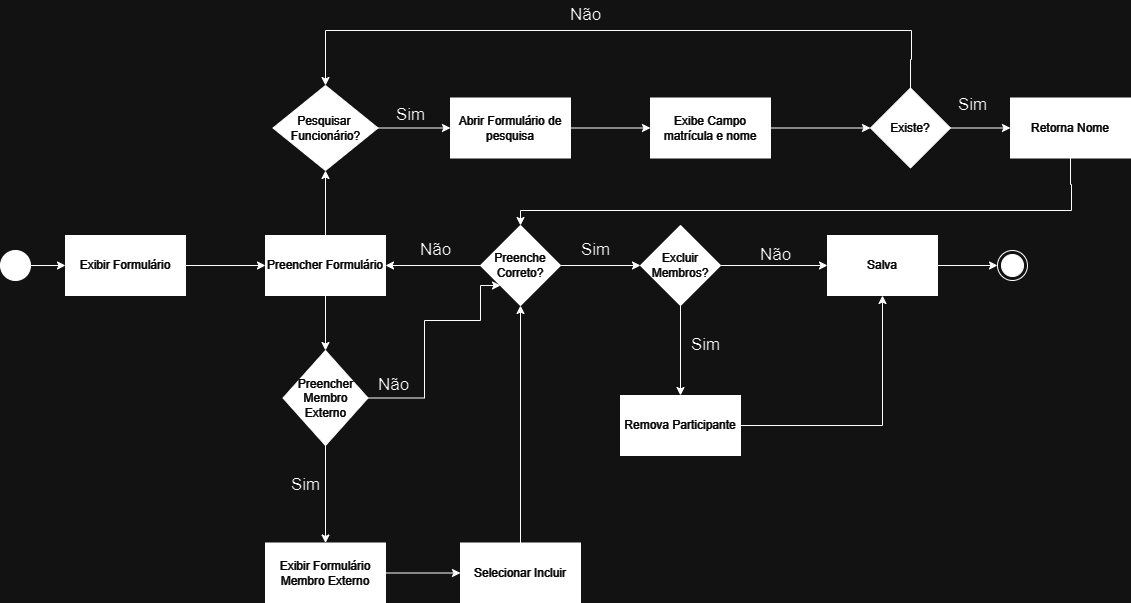

The diagram above was exported from draw.io. Its source (the exported page's mxGraphModel, read from the mxfile embedded in the PNG):
<mxGraphModel dx="1434" dy="790" grid="1" gridSize="10" guides="1" tooltips="1" connect="1" arrows="1" fold="1" page="1" pageScale="1" pageWidth="827" pageHeight="1169" math="0" shadow="0">
  <root>
    <mxCell id="0" />
    <mxCell id="1" parent="0" />
    <mxCell id="kdci4cge1ZjTnSdA9n7U-3" value="" style="edgeStyle=orthogonalEdgeStyle;rounded=0;orthogonalLoop=1;jettySize=auto;html=1;" edge="1" parent="1" source="kdci4cge1ZjTnSdA9n7U-1" target="kdci4cge1ZjTnSdA9n7U-2">
      <mxGeometry relative="1" as="geometry" />
    </mxCell>
    <mxCell id="kdci4cge1ZjTnSdA9n7U-1" value="" style="ellipse;fillColor=strokeColor;html=1;" vertex="1" parent="1">
      <mxGeometry y="330" width="30" height="30" as="geometry" />
    </mxCell>
    <mxCell id="kdci4cge1ZjTnSdA9n7U-16" value="" style="edgeStyle=orthogonalEdgeStyle;rounded=0;orthogonalLoop=1;jettySize=auto;html=1;" edge="1" parent="1" source="kdci4cge1ZjTnSdA9n7U-2" target="kdci4cge1ZjTnSdA9n7U-15">
      <mxGeometry relative="1" as="geometry" />
    </mxCell>
    <mxCell id="kdci4cge1ZjTnSdA9n7U-2" value="&lt;font color=&quot;#ffffff&quot;&gt;Exibir Formulário&lt;/font&gt;" style="whiteSpace=wrap;html=1;fillColor=strokeColor;" vertex="1" parent="1">
      <mxGeometry x="65" y="315" width="120" height="60" as="geometry" />
    </mxCell>
    <mxCell id="kdci4cge1ZjTnSdA9n7U-6" value="" style="ellipse;html=1;shape=endState;fillColor=strokeColor;" vertex="1" parent="1">
      <mxGeometry x="997" y="330" width="30" height="30" as="geometry" />
    </mxCell>
    <mxCell id="kdci4cge1ZjTnSdA9n7U-28" value="" style="edgeStyle=orthogonalEdgeStyle;rounded=0;orthogonalLoop=1;jettySize=auto;html=1;" edge="1" parent="1" source="kdci4cge1ZjTnSdA9n7U-8" target="kdci4cge1ZjTnSdA9n7U-27">
      <mxGeometry relative="1" as="geometry" />
    </mxCell>
    <mxCell id="kdci4cge1ZjTnSdA9n7U-54" value="" style="edgeStyle=orthogonalEdgeStyle;rounded=0;orthogonalLoop=1;jettySize=auto;html=1;" edge="1" parent="1" source="kdci4cge1ZjTnSdA9n7U-8" target="kdci4cge1ZjTnSdA9n7U-15">
      <mxGeometry relative="1" as="geometry" />
    </mxCell>
    <mxCell id="kdci4cge1ZjTnSdA9n7U-8" value="&lt;font color=&quot;#ffffff&quot;&gt;Preenche&lt;/font&gt;&lt;div&gt;&lt;font color=&quot;#ffffff&quot;&gt;Correto?&lt;/font&gt;&lt;/div&gt;" style="rhombus;whiteSpace=wrap;html=1;fillColor=strokeColor;fontColor=none;" vertex="1" parent="1">
      <mxGeometry x="480" y="305" width="80" height="80" as="geometry" />
    </mxCell>
    <mxCell id="kdci4cge1ZjTnSdA9n7U-13" style="edgeStyle=orthogonalEdgeStyle;rounded=0;orthogonalLoop=1;jettySize=auto;html=1;entryX=0;entryY=0.5;entryDx=0;entryDy=0;" edge="1" parent="1" source="kdci4cge1ZjTnSdA9n7U-11" target="kdci4cge1ZjTnSdA9n7U-6">
      <mxGeometry relative="1" as="geometry" />
    </mxCell>
    <mxCell id="kdci4cge1ZjTnSdA9n7U-11" value="&lt;font color=&quot;#ffffff&quot;&gt;Salva&lt;/font&gt;" style="whiteSpace=wrap;html=1;fillColor=strokeColor;fontColor=none;" vertex="1" parent="1">
      <mxGeometry x="827" y="315" width="110" height="60" as="geometry" />
    </mxCell>
    <mxCell id="kdci4cge1ZjTnSdA9n7U-14" value="Não" style="text;html=1;align=center;verticalAlign=middle;resizable=0;points=[];autosize=1;strokeColor=none;fillColor=none;fontSize=17;" vertex="1" parent="1">
      <mxGeometry x="750" y="320" width="50" height="30" as="geometry" />
    </mxCell>
    <mxCell id="kdci4cge1ZjTnSdA9n7U-18" value="" style="edgeStyle=orthogonalEdgeStyle;rounded=0;orthogonalLoop=1;jettySize=auto;html=1;" edge="1" parent="1" source="kdci4cge1ZjTnSdA9n7U-15" target="kdci4cge1ZjTnSdA9n7U-17">
      <mxGeometry relative="1" as="geometry" />
    </mxCell>
    <mxCell id="kdci4cge1ZjTnSdA9n7U-38" value="" style="edgeStyle=orthogonalEdgeStyle;rounded=0;orthogonalLoop=1;jettySize=auto;html=1;" edge="1" parent="1" source="kdci4cge1ZjTnSdA9n7U-15" target="kdci4cge1ZjTnSdA9n7U-37">
      <mxGeometry relative="1" as="geometry" />
    </mxCell>
    <mxCell id="kdci4cge1ZjTnSdA9n7U-15" value="&lt;font color=&quot;#ffffff&quot;&gt;Preencher Formulário&lt;/font&gt;" style="whiteSpace=wrap;html=1;fillColor=strokeColor;" vertex="1" parent="1">
      <mxGeometry x="265" y="315" width="120" height="60" as="geometry" />
    </mxCell>
    <mxCell id="kdci4cge1ZjTnSdA9n7U-20" value="" style="edgeStyle=orthogonalEdgeStyle;rounded=0;orthogonalLoop=1;jettySize=auto;html=1;" edge="1" parent="1" source="kdci4cge1ZjTnSdA9n7U-17" target="kdci4cge1ZjTnSdA9n7U-19">
      <mxGeometry relative="1" as="geometry" />
    </mxCell>
    <mxCell id="kdci4cge1ZjTnSdA9n7U-24" style="edgeStyle=orthogonalEdgeStyle;rounded=0;orthogonalLoop=1;jettySize=auto;html=1;entryX=0;entryY=1;entryDx=0;entryDy=0;" edge="1" parent="1" source="kdci4cge1ZjTnSdA9n7U-17" target="kdci4cge1ZjTnSdA9n7U-8">
      <mxGeometry relative="1" as="geometry">
        <Array as="points">
          <mxPoint x="424" y="478" />
          <mxPoint x="424" y="400" />
          <mxPoint x="480" y="400" />
          <mxPoint x="480" y="365" />
        </Array>
      </mxGeometry>
    </mxCell>
    <mxCell id="kdci4cge1ZjTnSdA9n7U-17" value="&lt;font color=&quot;#ffffff&quot;&gt;Preencher&lt;/font&gt;&lt;div&gt;&lt;font color=&quot;#ffffff&quot;&gt;Membro&lt;/font&gt;&lt;/div&gt;&lt;div&gt;&lt;font color=&quot;#ffffff&quot;&gt;Externo&lt;/font&gt;&lt;/div&gt;" style="rhombus;whiteSpace=wrap;html=1;fillColor=strokeColor;" vertex="1" parent="1">
      <mxGeometry x="282.5" y="430" width="85" height="95" as="geometry" />
    </mxCell>
    <mxCell id="kdci4cge1ZjTnSdA9n7U-22" value="" style="edgeStyle=orthogonalEdgeStyle;rounded=0;orthogonalLoop=1;jettySize=auto;html=1;" edge="1" parent="1" source="kdci4cge1ZjTnSdA9n7U-19" target="kdci4cge1ZjTnSdA9n7U-21">
      <mxGeometry relative="1" as="geometry" />
    </mxCell>
    <mxCell id="kdci4cge1ZjTnSdA9n7U-19" value="&lt;font color=&quot;#ffffff&quot;&gt;Exibir Formulário&lt;/font&gt;&lt;div&gt;&lt;font color=&quot;#ffffff&quot;&gt;Membro Externo&lt;/font&gt;&lt;/div&gt;" style="whiteSpace=wrap;html=1;fillColor=strokeColor;" vertex="1" parent="1">
      <mxGeometry x="265" y="622.5" width="120" height="60" as="geometry" />
    </mxCell>
    <mxCell id="kdci4cge1ZjTnSdA9n7U-23" style="edgeStyle=orthogonalEdgeStyle;rounded=0;orthogonalLoop=1;jettySize=auto;html=1;entryX=0.5;entryY=1;entryDx=0;entryDy=0;" edge="1" parent="1" source="kdci4cge1ZjTnSdA9n7U-21" target="kdci4cge1ZjTnSdA9n7U-8">
      <mxGeometry relative="1" as="geometry" />
    </mxCell>
    <mxCell id="kdci4cge1ZjTnSdA9n7U-21" value="&lt;font color=&quot;#ffffff&quot;&gt;Selecionar Incluir&lt;/font&gt;" style="whiteSpace=wrap;html=1;fillColor=strokeColor;" vertex="1" parent="1">
      <mxGeometry x="460" y="622.5" width="120" height="60" as="geometry" />
    </mxCell>
    <mxCell id="kdci4cge1ZjTnSdA9n7U-25" value="Sim" style="text;html=1;align=center;verticalAlign=middle;resizable=0;points=[];autosize=1;strokeColor=none;fillColor=none;fontSize=17;" vertex="1" parent="1">
      <mxGeometry x="280" y="550" width="50" height="30" as="geometry" />
    </mxCell>
    <mxCell id="kdci4cge1ZjTnSdA9n7U-26" value="Não" style="text;html=1;align=center;verticalAlign=middle;resizable=0;points=[];autosize=1;strokeColor=none;fillColor=none;fontSize=17;" vertex="1" parent="1">
      <mxGeometry x="367.5" y="450" width="50" height="30" as="geometry" />
    </mxCell>
    <mxCell id="kdci4cge1ZjTnSdA9n7U-29" style="edgeStyle=orthogonalEdgeStyle;rounded=0;orthogonalLoop=1;jettySize=auto;html=1;entryX=0;entryY=0.5;entryDx=0;entryDy=0;" edge="1" parent="1" source="kdci4cge1ZjTnSdA9n7U-27" target="kdci4cge1ZjTnSdA9n7U-11">
      <mxGeometry relative="1" as="geometry" />
    </mxCell>
    <mxCell id="kdci4cge1ZjTnSdA9n7U-31" value="" style="edgeStyle=orthogonalEdgeStyle;rounded=0;orthogonalLoop=1;jettySize=auto;html=1;" edge="1" parent="1" source="kdci4cge1ZjTnSdA9n7U-27" target="kdci4cge1ZjTnSdA9n7U-30">
      <mxGeometry relative="1" as="geometry" />
    </mxCell>
    <mxCell id="kdci4cge1ZjTnSdA9n7U-27" value="&lt;font color=&quot;#ffffff&quot;&gt;Excluir&lt;/font&gt;&lt;div&gt;&lt;font color=&quot;#ffffff&quot;&gt;Membros?&lt;/font&gt;&lt;/div&gt;" style="rhombus;whiteSpace=wrap;html=1;fillColor=strokeColor;fontColor=none;" vertex="1" parent="1">
      <mxGeometry x="640" y="305" width="80" height="80" as="geometry" />
    </mxCell>
    <mxCell id="kdci4cge1ZjTnSdA9n7U-32" style="edgeStyle=orthogonalEdgeStyle;rounded=0;orthogonalLoop=1;jettySize=auto;html=1;entryX=0.5;entryY=1;entryDx=0;entryDy=0;" edge="1" parent="1" source="kdci4cge1ZjTnSdA9n7U-30" target="kdci4cge1ZjTnSdA9n7U-11">
      <mxGeometry relative="1" as="geometry" />
    </mxCell>
    <mxCell id="kdci4cge1ZjTnSdA9n7U-30" value="&lt;font color=&quot;#ffffff&quot;&gt;Remova Participante&lt;/font&gt;" style="whiteSpace=wrap;html=1;fillColor=strokeColor;fontColor=none;" vertex="1" parent="1">
      <mxGeometry x="620" y="475" width="120" height="60" as="geometry" />
    </mxCell>
    <mxCell id="kdci4cge1ZjTnSdA9n7U-33" value="Sim" style="text;html=1;align=center;verticalAlign=middle;resizable=0;points=[];autosize=1;strokeColor=none;fillColor=none;fontSize=17;" vertex="1" parent="1">
      <mxGeometry x="680" y="410" width="50" height="30" as="geometry" />
    </mxCell>
    <mxCell id="kdci4cge1ZjTnSdA9n7U-40" value="" style="edgeStyle=orthogonalEdgeStyle;rounded=0;orthogonalLoop=1;jettySize=auto;html=1;" edge="1" parent="1" source="kdci4cge1ZjTnSdA9n7U-37" target="kdci4cge1ZjTnSdA9n7U-39">
      <mxGeometry relative="1" as="geometry" />
    </mxCell>
    <mxCell id="kdci4cge1ZjTnSdA9n7U-37" value="&lt;font color=&quot;#ffffff&quot;&gt;Pesquisar&amp;nbsp;&lt;/font&gt;&lt;div&gt;&lt;font color=&quot;#ffffff&quot;&gt;Funcionário?&lt;/font&gt;&lt;/div&gt;" style="rhombus;whiteSpace=wrap;html=1;fillColor=strokeColor;" vertex="1" parent="1">
      <mxGeometry x="272.5" y="165" width="105" height="85" as="geometry" />
    </mxCell>
    <mxCell id="kdci4cge1ZjTnSdA9n7U-42" value="" style="edgeStyle=orthogonalEdgeStyle;rounded=0;orthogonalLoop=1;jettySize=auto;html=1;" edge="1" parent="1" source="kdci4cge1ZjTnSdA9n7U-39" target="kdci4cge1ZjTnSdA9n7U-41">
      <mxGeometry relative="1" as="geometry" />
    </mxCell>
    <mxCell id="kdci4cge1ZjTnSdA9n7U-39" value="&lt;font color=&quot;#ffffff&quot;&gt;Abrir Formulário de pesquisa&lt;/font&gt;" style="whiteSpace=wrap;html=1;fillColor=strokeColor;" vertex="1" parent="1">
      <mxGeometry x="450" y="177.5" width="120" height="60" as="geometry" />
    </mxCell>
    <mxCell id="kdci4cge1ZjTnSdA9n7U-44" value="" style="edgeStyle=orthogonalEdgeStyle;rounded=0;orthogonalLoop=1;jettySize=auto;html=1;" edge="1" parent="1" source="kdci4cge1ZjTnSdA9n7U-41" target="kdci4cge1ZjTnSdA9n7U-43">
      <mxGeometry relative="1" as="geometry" />
    </mxCell>
    <mxCell id="kdci4cge1ZjTnSdA9n7U-41" value="&lt;font color=&quot;#ffffff&quot;&gt;Exibe Campo matrícula e nome&lt;/font&gt;" style="whiteSpace=wrap;html=1;fillColor=strokeColor;" vertex="1" parent="1">
      <mxGeometry x="650" y="177.5" width="120" height="60" as="geometry" />
    </mxCell>
    <mxCell id="kdci4cge1ZjTnSdA9n7U-46" value="" style="edgeStyle=orthogonalEdgeStyle;rounded=0;orthogonalLoop=1;jettySize=auto;html=1;" edge="1" parent="1" source="kdci4cge1ZjTnSdA9n7U-43" target="kdci4cge1ZjTnSdA9n7U-45">
      <mxGeometry relative="1" as="geometry" />
    </mxCell>
    <mxCell id="kdci4cge1ZjTnSdA9n7U-50" style="edgeStyle=orthogonalEdgeStyle;rounded=0;orthogonalLoop=1;jettySize=auto;html=1;entryX=0.5;entryY=0;entryDx=0;entryDy=0;" edge="1" parent="1" source="kdci4cge1ZjTnSdA9n7U-43" target="kdci4cge1ZjTnSdA9n7U-37">
      <mxGeometry relative="1" as="geometry">
        <mxPoint x="910" y="110" as="targetPoint" />
        <Array as="points">
          <mxPoint x="910" y="139" />
          <mxPoint x="911" y="139" />
          <mxPoint x="911" y="110" />
          <mxPoint x="325" y="110" />
        </Array>
      </mxGeometry>
    </mxCell>
    <mxCell id="kdci4cge1ZjTnSdA9n7U-43" value="&lt;font color=&quot;#ffffff&quot;&gt;Existe?&lt;/font&gt;" style="rhombus;whiteSpace=wrap;html=1;fillColor=strokeColor;" vertex="1" parent="1">
      <mxGeometry x="870" y="167.5" width="80" height="80" as="geometry" />
    </mxCell>
    <mxCell id="kdci4cge1ZjTnSdA9n7U-48" style="edgeStyle=orthogonalEdgeStyle;rounded=0;orthogonalLoop=1;jettySize=auto;html=1;entryX=0.5;entryY=0;entryDx=0;entryDy=0;" edge="1" parent="1" source="kdci4cge1ZjTnSdA9n7U-45" target="kdci4cge1ZjTnSdA9n7U-8">
      <mxGeometry relative="1" as="geometry">
        <mxPoint x="1070" y="290" as="targetPoint" />
        <Array as="points">
          <mxPoint x="1070" y="264" />
          <mxPoint x="1071" y="264" />
          <mxPoint x="1071" y="290" />
          <mxPoint x="520" y="290" />
        </Array>
      </mxGeometry>
    </mxCell>
    <mxCell id="kdci4cge1ZjTnSdA9n7U-45" value="&lt;font color=&quot;#ffffff&quot;&gt;Retorna Nome&lt;/font&gt;" style="whiteSpace=wrap;html=1;fillColor=strokeColor;" vertex="1" parent="1">
      <mxGeometry x="1010" y="177.5" width="120" height="60" as="geometry" />
    </mxCell>
    <mxCell id="kdci4cge1ZjTnSdA9n7U-49" value="Sim" style="text;html=1;align=center;verticalAlign=middle;resizable=0;points=[];autosize=1;strokeColor=none;fillColor=none;fontSize=17;" vertex="1" parent="1">
      <mxGeometry x="947" y="170" width="50" height="30" as="geometry" />
    </mxCell>
    <mxCell id="kdci4cge1ZjTnSdA9n7U-51" value="Não" style="text;html=1;align=center;verticalAlign=middle;resizable=0;points=[];autosize=1;strokeColor=none;fillColor=none;fontSize=17;" vertex="1" parent="1">
      <mxGeometry x="560" y="80" width="50" height="30" as="geometry" />
    </mxCell>
    <mxCell id="kdci4cge1ZjTnSdA9n7U-52" value="Sim" style="text;html=1;align=center;verticalAlign=middle;resizable=0;points=[];autosize=1;strokeColor=none;fillColor=none;fontSize=17;" vertex="1" parent="1">
      <mxGeometry x="385" y="180" width="50" height="30" as="geometry" />
    </mxCell>
    <mxCell id="kdci4cge1ZjTnSdA9n7U-53" value="Sim" style="text;html=1;align=center;verticalAlign=middle;resizable=0;points=[];autosize=1;strokeColor=none;fillColor=none;fontSize=17;" vertex="1" parent="1">
      <mxGeometry x="570" y="315" width="50" height="30" as="geometry" />
    </mxCell>
    <mxCell id="kdci4cge1ZjTnSdA9n7U-55" value="Não" style="text;html=1;align=center;verticalAlign=middle;resizable=0;points=[];autosize=1;strokeColor=none;fillColor=none;fontSize=17;" vertex="1" parent="1">
      <mxGeometry x="410" y="315" width="50" height="30" as="geometry" />
    </mxCell>
  </root>
</mxGraphModel>